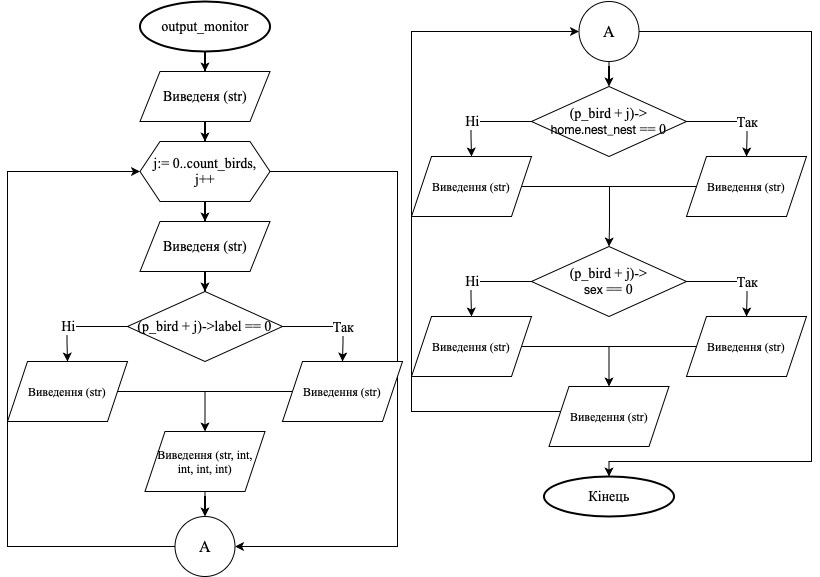

The diagram above was exported from draw.io. Its source (the exported page's mxGraphModel, read from the mxfile embedded in the PNG):
<mxGraphModel dx="1113" dy="749" grid="1" gridSize="10" guides="1" tooltips="1" connect="1" arrows="1" fold="1" page="1" pageScale="1" pageWidth="827" pageHeight="1169" math="0" shadow="0">
  <root>
    <mxCell id="0" />
    <mxCell id="1" parent="0" />
    <mxCell id="pFgpXXtCymyn2GgbjaCp-16" style="edgeStyle=orthogonalEdgeStyle;rounded=0;orthogonalLoop=1;jettySize=auto;html=1;entryX=0.5;entryY=0;entryDx=0;entryDy=0;" edge="1" parent="1" source="pFgpXXtCymyn2GgbjaCp-2" target="pFgpXXtCymyn2GgbjaCp-15">
      <mxGeometry relative="1" as="geometry" />
    </mxCell>
    <mxCell id="pFgpXXtCymyn2GgbjaCp-2" value="&lt;p style=&quot;margin: 0px ; font-stretch: normal ; line-height: normal&quot;&gt;&lt;font face=&quot;Times New Roman&quot; style=&quot;font-size: 14px&quot;&gt;output_monitor&lt;/font&gt;&lt;/p&gt;" style="strokeWidth=2;html=1;shape=mxgraph.flowchart.start_1;whiteSpace=wrap;" vertex="1" parent="1">
      <mxGeometry x="142.5" y="50" width="130" height="50" as="geometry" />
    </mxCell>
    <mxCell id="pFgpXXtCymyn2GgbjaCp-86" style="edgeStyle=orthogonalEdgeStyle;rounded=0;orthogonalLoop=1;jettySize=auto;html=1;entryX=0.5;entryY=0;entryDx=0;entryDy=0;" edge="1" parent="1" source="pFgpXXtCymyn2GgbjaCp-6" target="pFgpXXtCymyn2GgbjaCp-17">
      <mxGeometry relative="1" as="geometry" />
    </mxCell>
    <mxCell id="pFgpXXtCymyn2GgbjaCp-90" style="edgeStyle=orthogonalEdgeStyle;rounded=0;orthogonalLoop=1;jettySize=auto;html=1;entryX=1;entryY=0.5;entryDx=0;entryDy=0;" edge="1" parent="1" source="pFgpXXtCymyn2GgbjaCp-6" target="pFgpXXtCymyn2GgbjaCp-51">
      <mxGeometry relative="1" as="geometry">
        <Array as="points">
          <mxPoint x="400" y="220" />
          <mxPoint x="400" y="595" />
        </Array>
      </mxGeometry>
    </mxCell>
    <mxCell id="pFgpXXtCymyn2GgbjaCp-6" value="&lt;font face=&quot;Times New Roman&quot; style=&quot;font-size: 14px&quot;&gt;j:= 0..count_birds,&lt;br&gt;j++&lt;/font&gt;" style="shape=hexagon;perimeter=hexagonPerimeter2;whiteSpace=wrap;html=1;fixedSize=1;" vertex="1" parent="1">
      <mxGeometry x="142.5" y="190" width="130" height="60" as="geometry" />
    </mxCell>
    <mxCell id="pFgpXXtCymyn2GgbjaCp-87" style="edgeStyle=orthogonalEdgeStyle;rounded=0;orthogonalLoop=1;jettySize=auto;html=1;entryX=0.5;entryY=0;entryDx=0;entryDy=0;" edge="1" parent="1" source="pFgpXXtCymyn2GgbjaCp-15" target="pFgpXXtCymyn2GgbjaCp-6">
      <mxGeometry relative="1" as="geometry" />
    </mxCell>
    <mxCell id="pFgpXXtCymyn2GgbjaCp-15" value="&lt;font face=&quot;Times New Roman&quot; style=&quot;font-size: 14px&quot;&gt;Виведеня (str)&lt;/font&gt;" style="shape=parallelogram;perimeter=parallelogramPerimeter;whiteSpace=wrap;html=1;fixedSize=1;" vertex="1" parent="1">
      <mxGeometry x="142.5" y="120" width="130" height="50" as="geometry" />
    </mxCell>
    <mxCell id="pFgpXXtCymyn2GgbjaCp-85" style="edgeStyle=orthogonalEdgeStyle;rounded=0;orthogonalLoop=1;jettySize=auto;html=1;" edge="1" parent="1" source="pFgpXXtCymyn2GgbjaCp-17" target="pFgpXXtCymyn2GgbjaCp-79">
      <mxGeometry relative="1" as="geometry" />
    </mxCell>
    <mxCell id="pFgpXXtCymyn2GgbjaCp-17" value="&lt;font face=&quot;Times New Roman&quot; style=&quot;font-size: 14px&quot;&gt;Виведеня (str)&lt;/font&gt;" style="shape=parallelogram;perimeter=parallelogramPerimeter;whiteSpace=wrap;html=1;fixedSize=1;" vertex="1" parent="1">
      <mxGeometry x="142.5" y="270" width="130" height="50" as="geometry" />
    </mxCell>
    <mxCell id="pFgpXXtCymyn2GgbjaCp-33" value="&lt;font face=&quot;Times New Roman&quot; style=&quot;font-size: 14px&quot;&gt;Кінець&lt;br&gt;&lt;/font&gt;" style="strokeWidth=2;html=1;shape=mxgraph.flowchart.start_1;whiteSpace=wrap;" vertex="1" parent="1">
      <mxGeometry x="546.5" y="525" width="130" height="40" as="geometry" />
    </mxCell>
    <mxCell id="pFgpXXtCymyn2GgbjaCp-89" style="edgeStyle=orthogonalEdgeStyle;rounded=0;orthogonalLoop=1;jettySize=auto;html=1;exitX=0;exitY=0.5;exitDx=0;exitDy=0;entryX=0;entryY=0.5;entryDx=0;entryDy=0;" edge="1" parent="1" source="pFgpXXtCymyn2GgbjaCp-51" target="pFgpXXtCymyn2GgbjaCp-6">
      <mxGeometry relative="1" as="geometry">
        <mxPoint x="100" y="150" as="targetPoint" />
        <Array as="points">
          <mxPoint x="10" y="595" />
          <mxPoint x="10" y="220" />
        </Array>
      </mxGeometry>
    </mxCell>
    <mxCell id="pFgpXXtCymyn2GgbjaCp-51" value="&lt;font style=&quot;font-size: 16px&quot;&gt;A&lt;/font&gt;" style="ellipse;whiteSpace=wrap;html=1;aspect=fixed;fontFamily=Times New Roman;" vertex="1" parent="1">
      <mxGeometry x="177.5" y="565" width="60" height="60" as="geometry" />
    </mxCell>
    <mxCell id="pFgpXXtCymyn2GgbjaCp-52" style="edgeStyle=orthogonalEdgeStyle;rounded=0;orthogonalLoop=1;jettySize=auto;html=1;entryX=0.5;entryY=0;entryDx=0;entryDy=0;endArrow=classic;endFill=1;fontFamily=Times New Roman;" edge="1" parent="1" source="pFgpXXtCymyn2GgbjaCp-54" target="pFgpXXtCymyn2GgbjaCp-59">
      <mxGeometry relative="1" as="geometry" />
    </mxCell>
    <mxCell id="pFgpXXtCymyn2GgbjaCp-53" style="edgeStyle=orthogonalEdgeStyle;rounded=0;orthogonalLoop=1;jettySize=auto;html=1;entryX=0.5;entryY=0;entryDx=0;entryDy=0;entryPerimeter=0;endArrow=classic;endFill=1;fontFamily=Times New Roman;" edge="1" parent="1" source="pFgpXXtCymyn2GgbjaCp-54" target="pFgpXXtCymyn2GgbjaCp-33">
      <mxGeometry relative="1" as="geometry">
        <Array as="points">
          <mxPoint x="814" y="80" />
          <mxPoint x="814" y="510" />
          <mxPoint x="612" y="510" />
        </Array>
      </mxGeometry>
    </mxCell>
    <mxCell id="pFgpXXtCymyn2GgbjaCp-54" value="&lt;font style=&quot;font-size: 16px&quot;&gt;A&lt;/font&gt;" style="ellipse;whiteSpace=wrap;html=1;aspect=fixed;fontFamily=Times New Roman;" vertex="1" parent="1">
      <mxGeometry x="581.5" y="50" width="60" height="60" as="geometry" />
    </mxCell>
    <mxCell id="pFgpXXtCymyn2GgbjaCp-55" style="edgeStyle=orthogonalEdgeStyle;rounded=0;orthogonalLoop=1;jettySize=auto;html=1;entryX=0.5;entryY=0;entryDx=0;entryDy=0;endArrow=classic;endFill=1;fontFamily=Times New Roman;" edge="1" parent="1" source="pFgpXXtCymyn2GgbjaCp-59" target="pFgpXXtCymyn2GgbjaCp-61">
      <mxGeometry relative="1" as="geometry">
        <Array as="points">
          <mxPoint x="749.5" y="170" />
          <mxPoint x="749.5" y="185" />
          <mxPoint x="749.5" y="185" />
        </Array>
      </mxGeometry>
    </mxCell>
    <mxCell id="pFgpXXtCymyn2GgbjaCp-56" value="&lt;font style=&quot;font-size: 14px&quot;&gt;Так&lt;/font&gt;" style="edgeLabel;html=1;align=center;verticalAlign=middle;resizable=0;points=[];fontFamily=Times New Roman;" vertex="1" connectable="0" parent="pFgpXXtCymyn2GgbjaCp-55">
      <mxGeometry x="0.2607" relative="1" as="geometry">
        <mxPoint as="offset" />
      </mxGeometry>
    </mxCell>
    <mxCell id="pFgpXXtCymyn2GgbjaCp-57" style="edgeStyle=orthogonalEdgeStyle;rounded=0;orthogonalLoop=1;jettySize=auto;html=1;entryX=0.5;entryY=0;entryDx=0;entryDy=0;endArrow=classic;endFill=1;fontFamily=Times New Roman;" edge="1" parent="1" source="pFgpXXtCymyn2GgbjaCp-59" target="pFgpXXtCymyn2GgbjaCp-63">
      <mxGeometry relative="1" as="geometry">
        <Array as="points">
          <mxPoint x="473.5" y="170" />
          <mxPoint x="473.5" y="185" />
        </Array>
      </mxGeometry>
    </mxCell>
    <mxCell id="pFgpXXtCymyn2GgbjaCp-58" value="&lt;font style=&quot;font-size: 14px&quot;&gt;Ні&lt;/font&gt;" style="edgeLabel;html=1;align=center;verticalAlign=middle;resizable=0;points=[];fontFamily=Times New Roman;" vertex="1" connectable="0" parent="pFgpXXtCymyn2GgbjaCp-57">
      <mxGeometry x="0.2465" y="-1" relative="1" as="geometry">
        <mxPoint as="offset" />
      </mxGeometry>
    </mxCell>
    <mxCell id="pFgpXXtCymyn2GgbjaCp-59" value="&lt;p style=&quot;margin: 0px ; font-stretch: normal ; line-height: normal&quot;&gt;&lt;font style=&quot;font-size: 14px&quot;&gt;(p_bird + j)-&amp;gt;&lt;/font&gt;&lt;/p&gt;&lt;p style=&quot;margin: 0px ; font-stretch: normal ; line-height: normal&quot;&gt;&lt;span style=&quot;font-family: &amp;#34;helvetica neue&amp;#34;&quot;&gt;home.nest_nest&lt;/span&gt;&lt;span style=&quot;font-size: 14px&quot;&gt;&amp;nbsp;== 0&lt;/span&gt;&lt;/p&gt;" style="rhombus;whiteSpace=wrap;html=1;fontFamily=Times New Roman;" vertex="1" parent="1">
      <mxGeometry x="534" y="135" width="155" height="70" as="geometry" />
    </mxCell>
    <mxCell id="pFgpXXtCymyn2GgbjaCp-60" style="edgeStyle=orthogonalEdgeStyle;rounded=0;orthogonalLoop=1;jettySize=auto;html=1;entryX=0.5;entryY=0;entryDx=0;entryDy=0;endArrow=classic;endFill=1;fontFamily=Times New Roman;" edge="1" parent="1" source="pFgpXXtCymyn2GgbjaCp-61" target="pFgpXXtCymyn2GgbjaCp-68">
      <mxGeometry relative="1" as="geometry">
        <Array as="points">
          <mxPoint x="612" y="235" />
          <mxPoint x="612" y="275" />
        </Array>
      </mxGeometry>
    </mxCell>
    <mxCell id="pFgpXXtCymyn2GgbjaCp-61" value="Виведення (str)" style="shape=parallelogram;perimeter=parallelogramPerimeter;whiteSpace=wrap;html=1;fixedSize=1;fontFamily=Times New Roman;" vertex="1" parent="1">
      <mxGeometry x="689" y="205" width="120" height="60" as="geometry" />
    </mxCell>
    <mxCell id="pFgpXXtCymyn2GgbjaCp-62" style="edgeStyle=orthogonalEdgeStyle;rounded=0;orthogonalLoop=1;jettySize=auto;html=1;endArrow=none;endFill=0;fontFamily=Times New Roman;" edge="1" parent="1" source="pFgpXXtCymyn2GgbjaCp-63">
      <mxGeometry relative="1" as="geometry">
        <mxPoint x="616.5" y="235.0000000000001" as="targetPoint" />
      </mxGeometry>
    </mxCell>
    <mxCell id="pFgpXXtCymyn2GgbjaCp-63" value="Виведення (str)" style="shape=parallelogram;perimeter=parallelogramPerimeter;whiteSpace=wrap;html=1;fixedSize=1;fontFamily=Times New Roman;" vertex="1" parent="1">
      <mxGeometry x="414" y="205" width="120" height="60" as="geometry" />
    </mxCell>
    <mxCell id="pFgpXXtCymyn2GgbjaCp-64" style="edgeStyle=orthogonalEdgeStyle;rounded=0;orthogonalLoop=1;jettySize=auto;html=1;entryX=0.5;entryY=0;entryDx=0;entryDy=0;endArrow=classic;endFill=1;fontFamily=Times New Roman;" edge="1" parent="1" source="pFgpXXtCymyn2GgbjaCp-68" target="pFgpXXtCymyn2GgbjaCp-70">
      <mxGeometry relative="1" as="geometry">
        <Array as="points">
          <mxPoint x="749.5" y="330" />
          <mxPoint x="749.5" y="345" />
          <mxPoint x="749.5" y="345" />
        </Array>
      </mxGeometry>
    </mxCell>
    <mxCell id="pFgpXXtCymyn2GgbjaCp-65" value="&lt;font style=&quot;font-size: 14px&quot;&gt;Так&lt;/font&gt;" style="edgeLabel;html=1;align=center;verticalAlign=middle;resizable=0;points=[];fontFamily=Times New Roman;" vertex="1" connectable="0" parent="pFgpXXtCymyn2GgbjaCp-64">
      <mxGeometry x="0.2607" relative="1" as="geometry">
        <mxPoint as="offset" />
      </mxGeometry>
    </mxCell>
    <mxCell id="pFgpXXtCymyn2GgbjaCp-66" style="edgeStyle=orthogonalEdgeStyle;rounded=0;orthogonalLoop=1;jettySize=auto;html=1;entryX=0.5;entryY=0;entryDx=0;entryDy=0;endArrow=classic;endFill=1;fontFamily=Times New Roman;" edge="1" parent="1" source="pFgpXXtCymyn2GgbjaCp-68" target="pFgpXXtCymyn2GgbjaCp-72">
      <mxGeometry relative="1" as="geometry">
        <Array as="points">
          <mxPoint x="473.5" y="330" />
          <mxPoint x="473.5" y="345" />
        </Array>
      </mxGeometry>
    </mxCell>
    <mxCell id="pFgpXXtCymyn2GgbjaCp-67" value="&lt;font style=&quot;font-size: 14px&quot;&gt;Ні&lt;/font&gt;" style="edgeLabel;html=1;align=center;verticalAlign=middle;resizable=0;points=[];fontFamily=Times New Roman;" vertex="1" connectable="0" parent="pFgpXXtCymyn2GgbjaCp-66">
      <mxGeometry x="0.2465" y="-1" relative="1" as="geometry">
        <mxPoint as="offset" />
      </mxGeometry>
    </mxCell>
    <mxCell id="pFgpXXtCymyn2GgbjaCp-68" value="&lt;p style=&quot;margin: 0px ; font-stretch: normal ; line-height: normal&quot;&gt;&lt;font style=&quot;font-size: 14px&quot;&gt;(p_bird + j)-&amp;gt;&lt;/font&gt;&lt;/p&gt;&lt;p style=&quot;margin: 0px ; font-stretch: normal ; line-height: normal&quot;&gt;&lt;font face=&quot;helvetica neue&quot;&gt;sex&lt;/font&gt;&lt;span style=&quot;font-size: 14px&quot;&gt; == 0&lt;/span&gt;&lt;/p&gt;" style="rhombus;whiteSpace=wrap;html=1;fontFamily=Times New Roman;" vertex="1" parent="1">
      <mxGeometry x="534" y="295" width="155" height="70" as="geometry" />
    </mxCell>
    <mxCell id="pFgpXXtCymyn2GgbjaCp-69" style="edgeStyle=orthogonalEdgeStyle;rounded=0;orthogonalLoop=1;jettySize=auto;html=1;entryX=0.5;entryY=0;entryDx=0;entryDy=0;endArrow=classic;endFill=1;fontFamily=Times New Roman;" edge="1" parent="1" source="pFgpXXtCymyn2GgbjaCp-70" target="pFgpXXtCymyn2GgbjaCp-74">
      <mxGeometry relative="1" as="geometry" />
    </mxCell>
    <mxCell id="pFgpXXtCymyn2GgbjaCp-70" value="Виведення (str)" style="shape=parallelogram;perimeter=parallelogramPerimeter;whiteSpace=wrap;html=1;fixedSize=1;fontFamily=Times New Roman;" vertex="1" parent="1">
      <mxGeometry x="689" y="365" width="120" height="60" as="geometry" />
    </mxCell>
    <mxCell id="pFgpXXtCymyn2GgbjaCp-71" style="edgeStyle=orthogonalEdgeStyle;rounded=0;orthogonalLoop=1;jettySize=auto;html=1;endArrow=none;endFill=0;fontFamily=Times New Roman;" edge="1" parent="1" source="pFgpXXtCymyn2GgbjaCp-72">
      <mxGeometry relative="1" as="geometry">
        <mxPoint x="616.5" y="395.0000000000001" as="targetPoint" />
      </mxGeometry>
    </mxCell>
    <mxCell id="pFgpXXtCymyn2GgbjaCp-72" value="Виведення (str)" style="shape=parallelogram;perimeter=parallelogramPerimeter;whiteSpace=wrap;html=1;fixedSize=1;fontFamily=Times New Roman;" vertex="1" parent="1">
      <mxGeometry x="414" y="365" width="120" height="60" as="geometry" />
    </mxCell>
    <mxCell id="pFgpXXtCymyn2GgbjaCp-73" style="edgeStyle=orthogonalEdgeStyle;rounded=0;orthogonalLoop=1;jettySize=auto;html=1;entryX=0;entryY=0.5;entryDx=0;entryDy=0;endArrow=classic;endFill=1;fontFamily=Times New Roman;" edge="1" parent="1" source="pFgpXXtCymyn2GgbjaCp-74" target="pFgpXXtCymyn2GgbjaCp-54">
      <mxGeometry relative="1" as="geometry">
        <Array as="points">
          <mxPoint x="414" y="460" />
          <mxPoint x="414" y="80" />
        </Array>
      </mxGeometry>
    </mxCell>
    <mxCell id="pFgpXXtCymyn2GgbjaCp-74" value="Виведення (str)" style="shape=parallelogram;perimeter=parallelogramPerimeter;whiteSpace=wrap;html=1;fixedSize=1;fontFamily=Times New Roman;" vertex="1" parent="1">
      <mxGeometry x="551.5" y="435" width="120" height="60" as="geometry" />
    </mxCell>
    <mxCell id="pFgpXXtCymyn2GgbjaCp-75" style="edgeStyle=orthogonalEdgeStyle;rounded=0;orthogonalLoop=1;jettySize=auto;html=1;entryX=0.5;entryY=0;entryDx=0;entryDy=0;endArrow=classic;endFill=1;fontFamily=Times New Roman;" edge="1" parent="1" source="pFgpXXtCymyn2GgbjaCp-79" target="pFgpXXtCymyn2GgbjaCp-81">
      <mxGeometry relative="1" as="geometry">
        <Array as="points">
          <mxPoint x="345.5" y="375" />
          <mxPoint x="345.5" y="390" />
          <mxPoint x="345.5" y="390" />
        </Array>
      </mxGeometry>
    </mxCell>
    <mxCell id="pFgpXXtCymyn2GgbjaCp-76" value="&lt;font style=&quot;font-size: 14px&quot;&gt;Так&lt;/font&gt;" style="edgeLabel;html=1;align=center;verticalAlign=middle;resizable=0;points=[];fontFamily=Times New Roman;" vertex="1" connectable="0" parent="pFgpXXtCymyn2GgbjaCp-75">
      <mxGeometry x="0.2607" relative="1" as="geometry">
        <mxPoint as="offset" />
      </mxGeometry>
    </mxCell>
    <mxCell id="pFgpXXtCymyn2GgbjaCp-77" style="edgeStyle=orthogonalEdgeStyle;rounded=0;orthogonalLoop=1;jettySize=auto;html=1;entryX=0.5;entryY=0;entryDx=0;entryDy=0;endArrow=classic;endFill=1;fontFamily=Times New Roman;" edge="1" parent="1" source="pFgpXXtCymyn2GgbjaCp-79" target="pFgpXXtCymyn2GgbjaCp-83">
      <mxGeometry relative="1" as="geometry">
        <Array as="points">
          <mxPoint x="69.5" y="375" />
          <mxPoint x="69.5" y="390" />
        </Array>
      </mxGeometry>
    </mxCell>
    <mxCell id="pFgpXXtCymyn2GgbjaCp-78" value="&lt;font style=&quot;font-size: 14px&quot;&gt;Ні&lt;/font&gt;" style="edgeLabel;html=1;align=center;verticalAlign=middle;resizable=0;points=[];fontFamily=Times New Roman;" vertex="1" connectable="0" parent="pFgpXXtCymyn2GgbjaCp-77">
      <mxGeometry x="0.2465" y="-1" relative="1" as="geometry">
        <mxPoint as="offset" />
      </mxGeometry>
    </mxCell>
    <mxCell id="pFgpXXtCymyn2GgbjaCp-79" value="&lt;p style=&quot;margin: 0px ; font-stretch: normal ; line-height: normal&quot;&gt;&lt;font style=&quot;font-size: 14px&quot;&gt;(p_bird + j)-&amp;gt;label == 0&lt;/font&gt;&lt;/p&gt;" style="rhombus;whiteSpace=wrap;html=1;fontFamily=Times New Roman;" vertex="1" parent="1">
      <mxGeometry x="130" y="340" width="155" height="70" as="geometry" />
    </mxCell>
    <mxCell id="pFgpXXtCymyn2GgbjaCp-80" style="edgeStyle=orthogonalEdgeStyle;rounded=0;orthogonalLoop=1;jettySize=auto;html=1;entryX=0.5;entryY=0;entryDx=0;entryDy=0;endArrow=classic;endFill=1;fontFamily=Times New Roman;" edge="1" parent="1" source="pFgpXXtCymyn2GgbjaCp-81">
      <mxGeometry relative="1" as="geometry">
        <Array as="points">
          <mxPoint x="207.5" y="440" />
        </Array>
        <mxPoint x="207.5" y="480" as="targetPoint" />
      </mxGeometry>
    </mxCell>
    <mxCell id="pFgpXXtCymyn2GgbjaCp-81" value="Виведення (str)" style="shape=parallelogram;perimeter=parallelogramPerimeter;whiteSpace=wrap;html=1;fixedSize=1;fontFamily=Times New Roman;" vertex="1" parent="1">
      <mxGeometry x="285" y="410" width="120" height="60" as="geometry" />
    </mxCell>
    <mxCell id="pFgpXXtCymyn2GgbjaCp-82" style="edgeStyle=orthogonalEdgeStyle;rounded=0;orthogonalLoop=1;jettySize=auto;html=1;endArrow=none;endFill=0;fontFamily=Times New Roman;" edge="1" parent="1" source="pFgpXXtCymyn2GgbjaCp-83">
      <mxGeometry relative="1" as="geometry">
        <mxPoint x="212.5" y="440" as="targetPoint" />
      </mxGeometry>
    </mxCell>
    <mxCell id="pFgpXXtCymyn2GgbjaCp-83" value="Виведення (str)" style="shape=parallelogram;perimeter=parallelogramPerimeter;whiteSpace=wrap;html=1;fixedSize=1;fontFamily=Times New Roman;" vertex="1" parent="1">
      <mxGeometry x="10" y="410" width="120" height="60" as="geometry" />
    </mxCell>
    <mxCell id="pFgpXXtCymyn2GgbjaCp-88" style="edgeStyle=orthogonalEdgeStyle;rounded=0;orthogonalLoop=1;jettySize=auto;html=1;entryX=0.5;entryY=0;entryDx=0;entryDy=0;" edge="1" parent="1" source="pFgpXXtCymyn2GgbjaCp-84" target="pFgpXXtCymyn2GgbjaCp-51">
      <mxGeometry relative="1" as="geometry" />
    </mxCell>
    <mxCell id="pFgpXXtCymyn2GgbjaCp-84" value="Виведення (str, int,&lt;br&gt;int, int, int)" style="shape=parallelogram;perimeter=parallelogramPerimeter;whiteSpace=wrap;html=1;fixedSize=1;fontFamily=Times New Roman;" vertex="1" parent="1">
      <mxGeometry x="147.5" y="480" width="120" height="60" as="geometry" />
    </mxCell>
  </root>
</mxGraphModel>